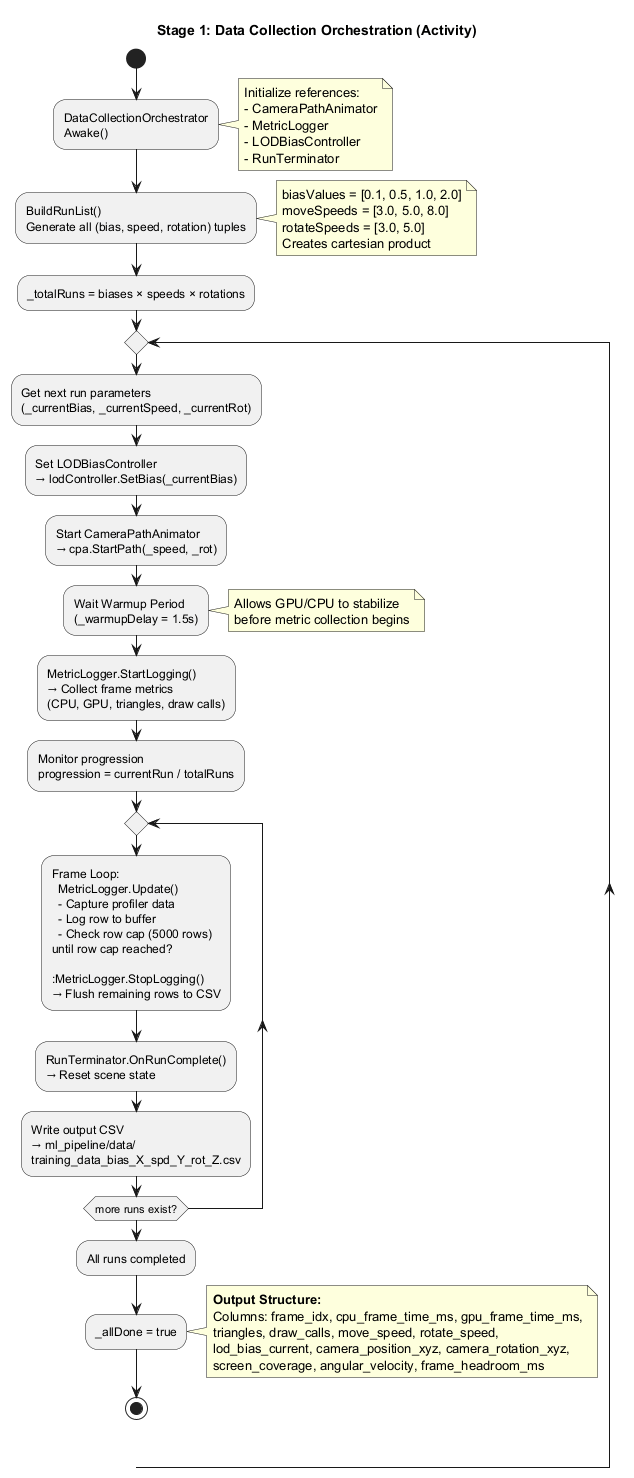

The diagram above was rendered by PlantUML. Its source (embedded in the PNG):
@startuml Stage_1_DataCollection_Orchestration

title Stage 1: Data Collection Orchestration (Activity)

start

:DataCollectionOrchestrator
Awake();
note right
  Initialize references:
  - CameraPathAnimator
  - MetricLogger
  - LODBiasController
  - RunTerminator
end note

:BuildRunList()
Generate all (bias, speed, rotation) tuples;
note right
  biasValues = [0.1, 0.5, 1.0, 2.0]
  moveSpeeds = [3.0, 5.0, 8.0]
  rotateSpeeds = [3.0, 5.0]
  Creates cartesian product
end note

:_totalRuns = biases × speeds × rotations;

repeat
  :Get next run parameters
  (_currentBias, _currentSpeed, _currentRot);

  :Set LODBiasController
  → lodController.SetBias(_currentBias);

  :Start CameraPathAnimator
  → cpa.StartPath(_speed, _rot);

  :Wait Warmup Period
  (_warmupDelay = 1.5s);
  note right
    Allows GPU/CPU to stabilize
    before metric collection begins
  end note

  :MetricLogger.StartLogging()
  → Collect frame metrics
  (CPU, GPU, triangles, draw calls);

  :Monitor progression
  progression = currentRun / totalRuns;

  repeat
    :Frame Loop:
    MetricLogger.Update()
    - Capture profiler data
    - Log row to buffer
    - Check row cap (5000 rows)
  until row cap reached?

  :MetricLogger.StopLogging()
  → Flush remaining rows to CSV;

  :RunTerminator.OnRunComplete()
  → Reset scene state;

  :Write output CSV
  → ml_pipeline/data/
  training_data_bias_X_spd_Y_rot_Z.csv;

repeat while (more runs exist?)

:All runs completed;
:_allDone = true;

note right
  **Output Structure:**
  Columns: frame_idx, cpu_frame_time_ms, gpu_frame_time_ms,
  triangles, draw_calls, move_speed, rotate_speed,
  lod_bias_current, camera_position_xyz, camera_rotation_xyz,
  screen_coverage, angular_velocity, frame_headroom_ms
end note

stop

@enduml